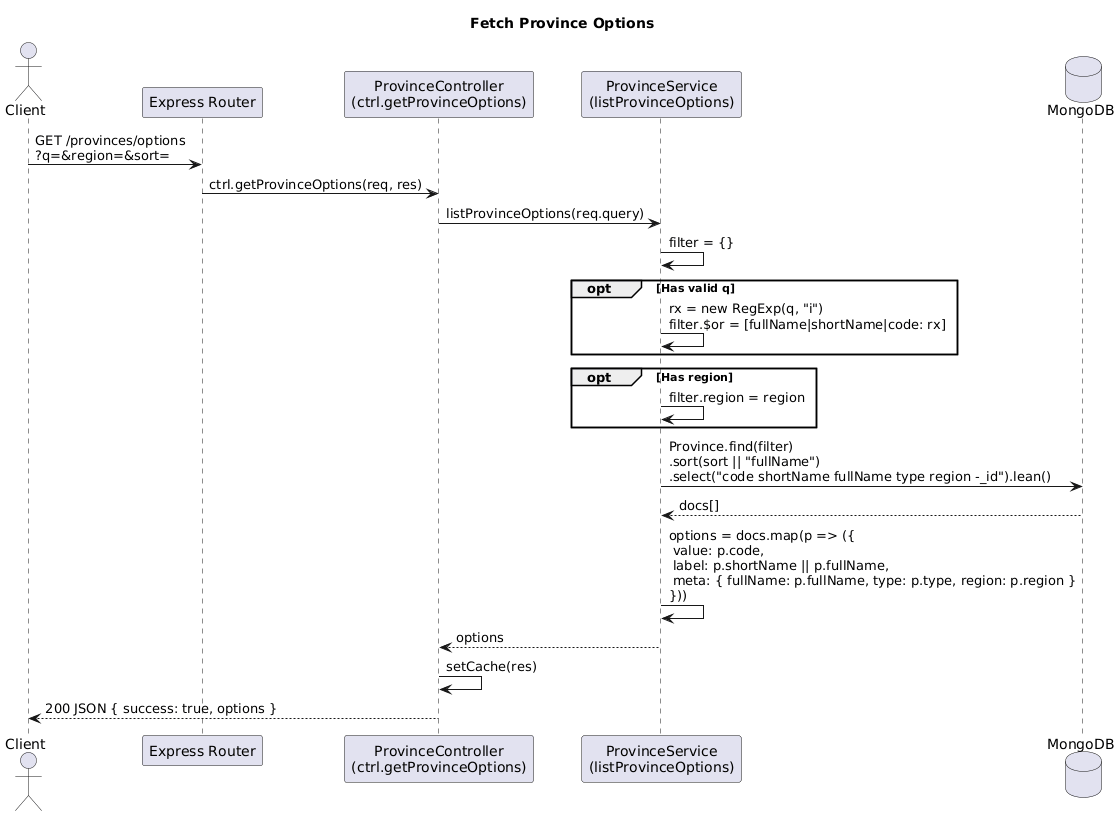

The diagram above was rendered by PlantUML. Its source (embedded in the PNG):
@startuml
title Fetch Province Options

actor Client
participant "Express Router" as Router
participant "ProvinceController\n(ctrl.getProvinceOptions)" as Ctrl
participant "ProvinceService\n(listProvinceOptions)" as Svc
database "MongoDB" as DB

Client -> Router: GET /provinces/options\n?q=&region=&sort=
Router -> Ctrl: ctrl.getProvinceOptions(req, res)
Ctrl -> Svc: listProvinceOptions(req.query)

Svc -> Svc: filter = {}
opt Has valid q
  Svc -> Svc: rx = new RegExp(q, "i")\nfilter.$or = [fullName|shortName|code: rx]
end
opt Has region
  Svc -> Svc: filter.region = region
end

Svc -> DB: Province.find(filter)\n.sort(sort || "fullName")\n.select("code shortName fullName type region -_id").lean()
DB --> Svc: docs[]

Svc -> Svc: options = docs.map(p => ({\n value: p.code,\n label: p.shortName || p.fullName,\n meta: { fullName: p.fullName, type: p.type, region: p.region }\n}))

Svc --> Ctrl: options
Ctrl -> Ctrl: setCache(res)
Ctrl --> Client: 200 JSON { success: true, options }
@enduml